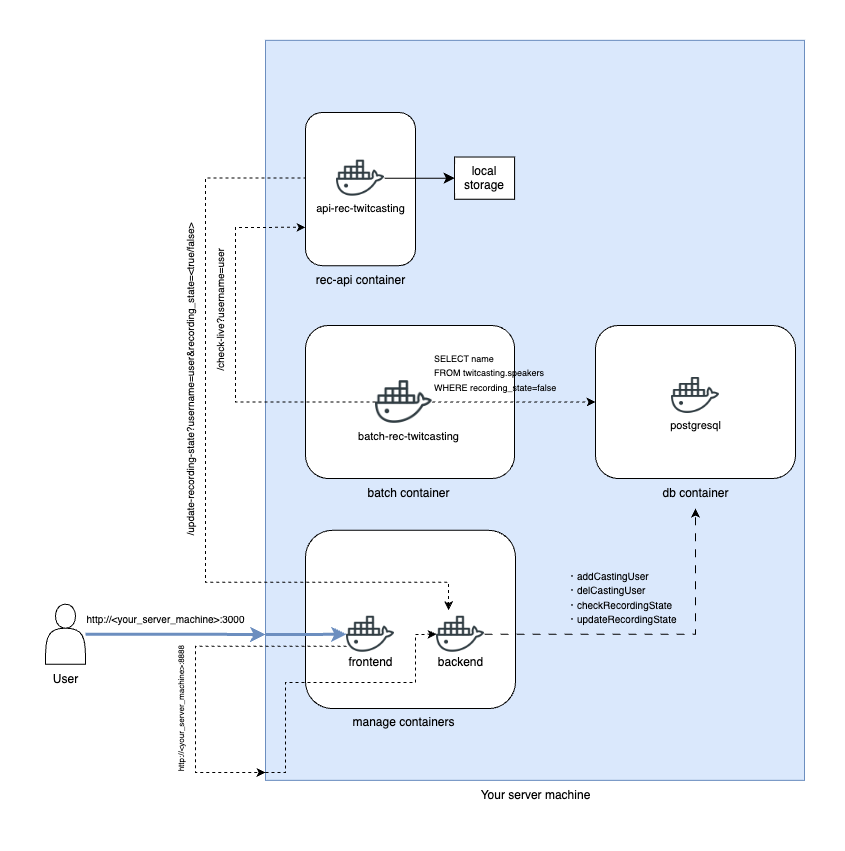

The diagram above was exported from draw.io. Its source (the exported page's mxGraphModel, read from the mxfile embedded in the PNG):
<mxGraphModel dx="2954" dy="1145" grid="1" gridSize="10" guides="1" tooltips="1" connect="1" arrows="1" fold="1" page="1" pageScale="1" pageWidth="827" pageHeight="1169" math="0" shadow="0">
  <root>
    <mxCell id="0" />
    <mxCell id="1" parent="0" />
    <mxCell id="17p_4jpaIdI8gEVZot0U-15" value="" style="group;fillColor=#dae8fc;strokeColor=#6c8ebf;" parent="1" vertex="1" connectable="0">
      <mxGeometry x="840" y="47.84313725490199" width="539" height="740" as="geometry" />
    </mxCell>
    <mxCell id="17p_4jpaIdI8gEVZot0U-13" value="" style="group" parent="17p_4jpaIdI8gEVZot0U-15" vertex="1" connectable="0">
      <mxGeometry width="539" height="740" as="geometry" />
    </mxCell>
    <mxCell id="17p_4jpaIdI8gEVZot0U-49" value="" style="rounded=1;whiteSpace=wrap;html=1;" parent="17p_4jpaIdI8gEVZot0U-13" vertex="1">
      <mxGeometry x="40" y="490" width="210" height="178.23" as="geometry" />
    </mxCell>
    <mxCell id="17p_4jpaIdI8gEVZot0U-53" value="manage containers" style="text;html=1;align=center;verticalAlign=middle;resizable=0;points=[];autosize=1;strokeColor=none;fillColor=none;" parent="17p_4jpaIdI8gEVZot0U-13" vertex="1">
      <mxGeometry x="72.75" y="666.9268627450981" width="130" height="30" as="geometry" />
    </mxCell>
    <mxCell id="17p_4jpaIdI8gEVZot0U-56" value="" style="shape=image;html=1;verticalAlign=top;verticalLabelPosition=bottom;labelBackgroundColor=#ffffff;imageAspect=0;aspect=fixed;image=https://cdn0.iconfinder.com/data/icons/social-media-2104/24/social_media_social_media_logo_docker-128.png" parent="17p_4jpaIdI8gEVZot0U-13" vertex="1">
      <mxGeometry x="81" y="569.8590196078432" width="48" height="48" as="geometry" />
    </mxCell>
    <mxCell id="z7dUl85ZyKhkm0dhIJrr-3" style="edgeStyle=orthogonalEdgeStyle;rounded=0;orthogonalLoop=1;jettySize=auto;html=1;exitX=0;exitY=0.75;exitDx=0;exitDy=0;dashed=1;" parent="17p_4jpaIdI8gEVZot0U-13" source="17p_4jpaIdI8gEVZot0U-56" edge="1">
      <mxGeometry relative="1" as="geometry">
        <mxPoint y="732.156862745098" as="targetPoint" />
        <Array as="points">
          <mxPoint x="-70" y="606" />
          <mxPoint x="-70" y="732" />
          <mxPoint y="732" />
        </Array>
      </mxGeometry>
    </mxCell>
    <mxCell id="17p_4jpaIdI8gEVZot0U-70" value="frontend" style="text;html=1;align=center;verticalAlign=middle;resizable=0;points=[];autosize=1;strokeColor=none;fillColor=none;" parent="17p_4jpaIdI8gEVZot0U-13" vertex="1">
      <mxGeometry x="70" y="606.926862745098" width="70" height="30" as="geometry" />
    </mxCell>
    <mxCell id="17p_4jpaIdI8gEVZot0U-71" value="" style="shape=image;html=1;verticalAlign=top;verticalLabelPosition=bottom;labelBackgroundColor=#ffffff;imageAspect=0;aspect=fixed;image=https://cdn0.iconfinder.com/data/icons/social-media-2104/24/social_media_social_media_logo_docker-128.png" parent="17p_4jpaIdI8gEVZot0U-13" vertex="1">
      <mxGeometry x="171" y="569.8590196078432" width="48" height="48" as="geometry" />
    </mxCell>
    <mxCell id="17p_4jpaIdI8gEVZot0U-72" value="backend" style="text;html=1;align=center;verticalAlign=middle;resizable=0;points=[];autosize=1;strokeColor=none;fillColor=none;" parent="17p_4jpaIdI8gEVZot0U-13" vertex="1">
      <mxGeometry x="160" y="606.926862745098" width="70" height="30" as="geometry" />
    </mxCell>
    <mxCell id="17p_4jpaIdI8gEVZot0U-84" value="" style="group" parent="17p_4jpaIdI8gEVZot0U-13" vertex="1" connectable="0">
      <mxGeometry x="40" y="285.1" width="304.0954545454546" height="183.14" as="geometry" />
    </mxCell>
    <mxCell id="17p_4jpaIdI8gEVZot0U-86" value="" style="rounded=1;whiteSpace=wrap;html=1;" parent="17p_4jpaIdI8gEVZot0U-84" vertex="1">
      <mxGeometry width="209.0909090909091" height="153.14102598419043" as="geometry" />
    </mxCell>
    <mxCell id="17p_4jpaIdI8gEVZot0U-97" value="batch container" style="text;html=1;align=center;verticalAlign=middle;resizable=0;points=[];autosize=1;strokeColor=none;fillColor=none;" parent="17p_4jpaIdI8gEVZot0U-84" vertex="1">
      <mxGeometry x="47.72727272727273" y="153.1392612348513" width="110" height="30" as="geometry" />
    </mxCell>
    <mxCell id="17p_4jpaIdI8gEVZot0U-104" value="&lt;font style=&quot;font-size: 9px;&quot;&gt;SELECT name&amp;nbsp;&lt;/font&gt;&lt;div&gt;&lt;font style=&quot;font-size: 9px;&quot;&gt;&lt;font style=&quot;background-color: transparent; color: light-dark(rgb(0, 0, 0), rgb(255, 255, 255));&quot;&gt;FROM twitcasting.&lt;/font&gt;&lt;font style=&quot;background-color: transparent; color: light-dark(rgb(0, 0, 0), rgb(255, 255, 255));&quot;&gt;speakers&amp;nbsp;&lt;/font&gt;&lt;/font&gt;&lt;/div&gt;&lt;div&gt;&lt;font style=&quot;background-color: transparent; color: light-dark(rgb(0, 0, 0), rgb(255, 255, 255)); font-size: 9px;&quot;&gt;WHERE recording_state=false&lt;/font&gt;&lt;/div&gt;" style="text;html=1;align=left;verticalAlign=middle;resizable=0;points=[];autosize=1;strokeColor=none;fillColor=none;" parent="17p_4jpaIdI8gEVZot0U-84" vertex="1">
      <mxGeometry x="126.72545454545454" y="17.05700627736236" width="150" height="60" as="geometry" />
    </mxCell>
    <mxCell id="3h0nLJYQ_S2lUMBBd0ub-7" value="" style="shape=image;html=1;verticalAlign=top;verticalLabelPosition=bottom;labelBackgroundColor=#ffffff;imageAspect=0;aspect=fixed;image=https://cdn0.iconfinder.com/data/icons/social-media-2104/24/social_media_social_media_logo_docker-128.png" parent="17p_4jpaIdI8gEVZot0U-84" vertex="1">
      <mxGeometry x="70" y="48.2" width="56.73" height="56.73" as="geometry" />
    </mxCell>
    <mxCell id="3h0nLJYQ_S2lUMBBd0ub-8" value="&lt;span class=&quot;AppHeader-context-item-label&quot; style=&quot;box-sizing: border-box; display: inline-block; overflow: hidden; text-overflow: ellipsis; text-wrap-mode: nowrap;&quot;&gt;&lt;font style=&quot;color: rgb(0, 0, 0); font-size: 11px;&quot;&gt;batch-rec-twitcasting&lt;/font&gt;&lt;/span&gt;" style="text;html=1;align=center;verticalAlign=middle;resizable=0;points=[];autosize=1;strokeColor=none;fillColor=none;" parent="17p_4jpaIdI8gEVZot0U-84" vertex="1">
      <mxGeometry x="42.72999999999999" y="97.05686274509799" width="120" height="30" as="geometry" />
    </mxCell>
    <mxCell id="17p_4jpaIdI8gEVZot0U-119" style="edgeStyle=orthogonalEdgeStyle;rounded=0;orthogonalLoop=1;jettySize=auto;html=1;entryX=0.25;entryY=0;entryDx=0;entryDy=0;exitX=1;exitY=0.5;exitDx=0;exitDy=0;dashed=1;" parent="17p_4jpaIdI8gEVZot0U-13" source="17p_4jpaIdI8gEVZot0U-19" target="17p_4jpaIdI8gEVZot0U-71" edge="1">
      <mxGeometry relative="1" as="geometry">
        <Array as="points">
          <mxPoint x="-60" y="138" />
          <mxPoint x="-60" y="542" />
          <mxPoint x="183" y="542" />
        </Array>
      </mxGeometry>
    </mxCell>
    <mxCell id="17p_4jpaIdI8gEVZot0U-17" value="" style="rounded=1;whiteSpace=wrap;html=1;" parent="17p_4jpaIdI8gEVZot0U-13" vertex="1">
      <mxGeometry x="40" y="72.16" width="110" height="153.14" as="geometry" />
    </mxCell>
    <mxCell id="17p_4jpaIdI8gEVZot0U-19" value="" style="shape=image;html=1;verticalAlign=top;verticalLabelPosition=bottom;labelBackgroundColor=#ffffff;imageAspect=0;aspect=fixed;image=https://cdn0.iconfinder.com/data/icons/social-media-2104/24/social_media_social_media_logo_docker-128.png" parent="17p_4jpaIdI8gEVZot0U-13" vertex="1">
      <mxGeometry x="71" y="113.78901960784316" width="48" height="48" as="geometry" />
    </mxCell>
    <mxCell id="17p_4jpaIdI8gEVZot0U-69" value="&lt;span class=&quot;AppHeader-context-item-label&quot; style=&quot;box-sizing: border-box; display: inline-block; overflow: hidden; text-overflow: ellipsis; text-wrap-mode: nowrap;&quot;&gt;&lt;font style=&quot;color: rgb(0, 0, 0); font-size: 11px;&quot;&gt;api-rec-twitcasting&lt;/font&gt;&lt;/span&gt;" style="text;html=1;align=center;verticalAlign=middle;resizable=0;points=[];autosize=1;strokeColor=none;fillColor=none;" parent="17p_4jpaIdI8gEVZot0U-13" vertex="1">
      <mxGeometry x="40" y="153.666862745098" width="110" height="30" as="geometry" />
    </mxCell>
    <mxCell id="17p_4jpaIdI8gEVZot0U-92" style="edgeStyle=orthogonalEdgeStyle;rounded=0;orthogonalLoop=1;jettySize=auto;html=1;dashed=1;entryX=0;entryY=0.75;entryDx=0;entryDy=0;exitX=0;exitY=0.5;exitDx=0;exitDy=0;" parent="17p_4jpaIdI8gEVZot0U-13" source="3h0nLJYQ_S2lUMBBd0ub-7" target="17p_4jpaIdI8gEVZot0U-17" edge="1">
      <mxGeometry relative="1" as="geometry">
        <mxPoint x="40" y="132.156862745098" as="targetPoint" />
        <Array as="points">
          <mxPoint x="-30" y="362" />
          <mxPoint x="-30" y="187" />
        </Array>
        <mxPoint x="113.27590909090895" y="351.99019607843127" as="sourcePoint" />
      </mxGeometry>
    </mxCell>
    <mxCell id="17p_4jpaIdI8gEVZot0U-94" value="&lt;font style=&quot;font-size: 10px;&quot;&gt;・addCastingUser&lt;/font&gt;&lt;div&gt;&lt;span style=&quot;font-size: 10px;&quot;&gt;・delCastingUser&lt;br&gt;&lt;/span&gt;&lt;div&gt;&lt;font style=&quot;font-size: 10px;&quot;&gt;・checkRecordingState&lt;/font&gt;&lt;/div&gt;&lt;div&gt;&lt;font style=&quot;font-size: 10px;&quot;&gt;・updateRecordingState&lt;/font&gt;&lt;/div&gt;&lt;/div&gt;" style="text;html=1;align=left;verticalAlign=middle;resizable=0;points=[];autosize=1;strokeColor=none;fillColor=none;rotation=0;" parent="17p_4jpaIdI8gEVZot0U-13" vertex="1">
      <mxGeometry x="300" y="522.156862745098" width="130" height="70" as="geometry" />
    </mxCell>
    <mxCell id="17p_4jpaIdI8gEVZot0U-103" style="edgeStyle=orthogonalEdgeStyle;rounded=0;orthogonalLoop=1;jettySize=auto;html=1;dashed=1;entryX=0;entryY=0.5;entryDx=0;entryDy=0;" parent="17p_4jpaIdI8gEVZot0U-13" source="3h0nLJYQ_S2lUMBBd0ub-7" target="3h0nLJYQ_S2lUMBBd0ub-2" edge="1">
      <mxGeometry relative="1" as="geometry">
        <mxPoint x="172.80822506815048" y="369.13296930334434" as="sourcePoint" />
        <mxPoint x="355" y="370.0901960784314" as="targetPoint" />
      </mxGeometry>
    </mxCell>
    <mxCell id="17p_4jpaIdI8gEVZot0U-81" style="edgeStyle=orthogonalEdgeStyle;rounded=0;orthogonalLoop=1;jettySize=auto;html=1;dashed=1;dashPattern=8 8;exitX=1;exitY=0.5;exitDx=0;exitDy=0;" parent="17p_4jpaIdI8gEVZot0U-13" source="17p_4jpaIdI8gEVZot0U-71" target="3h0nLJYQ_S2lUMBBd0ub-1" edge="1">
      <mxGeometry relative="1" as="geometry">
        <Array as="points">
          <mxPoint x="270" y="594" />
          <mxPoint x="430" y="594" />
        </Array>
        <mxPoint x="447" y="411.77686274509813" as="targetPoint" />
      </mxGeometry>
    </mxCell>
    <mxCell id="17p_4jpaIdI8gEVZot0U-120" value="&lt;font style=&quot;font-size: 10px;&quot;&gt;/update-recording-state?username=user&amp;amp;recording_state=&amp;lt;true/false&amp;gt;&lt;/font&gt;" style="text;html=1;align=center;verticalAlign=middle;resizable=0;points=[];autosize=1;strokeColor=none;fillColor=none;rotation=-90;" parent="17p_4jpaIdI8gEVZot0U-13" vertex="1">
      <mxGeometry x="-245" y="324.696862745098" width="340" height="30" as="geometry" />
    </mxCell>
    <mxCell id="3h0nLJYQ_S2lUMBBd0ub-1" value="db container" style="text;html=1;align=center;verticalAlign=middle;resizable=0;points=[];autosize=1;strokeColor=none;fillColor=none;" parent="17p_4jpaIdI8gEVZot0U-13" vertex="1">
      <mxGeometry x="385" y="438.2401960784314" width="90" height="30" as="geometry" />
    </mxCell>
    <mxCell id="3h0nLJYQ_S2lUMBBd0ub-2" value="" style="rounded=1;whiteSpace=wrap;html=1;" parent="17p_4jpaIdI8gEVZot0U-13" vertex="1">
      <mxGeometry x="330" y="285.10137254901963" width="200" height="153.13725490196077" as="geometry" />
    </mxCell>
    <mxCell id="3h0nLJYQ_S2lUMBBd0ub-3" value="" style="shape=image;html=1;verticalAlign=top;verticalLabelPosition=bottom;labelBackgroundColor=#ffffff;imageAspect=0;aspect=fixed;image=https://cdn0.iconfinder.com/data/icons/social-media-2104/24/social_media_social_media_logo_docker-128.png" parent="17p_4jpaIdI8gEVZot0U-13" vertex="1">
      <mxGeometry x="406" y="331.05901960784314" width="48" height="48" as="geometry" />
    </mxCell>
    <mxCell id="3h0nLJYQ_S2lUMBBd0ub-4" value="&lt;span class=&quot;AppHeader-context-item-label&quot; style=&quot;box-sizing: border-box; display: inline-block; overflow: hidden; text-overflow: ellipsis; text-wrap-mode: nowrap;&quot;&gt;&lt;font style=&quot;color: rgb(0, 0, 0); font-size: 11px;&quot;&gt;postgresql&lt;/font&gt;&lt;/span&gt;" style="text;html=1;align=center;verticalAlign=middle;resizable=0;points=[];autosize=1;strokeColor=none;fillColor=none;" parent="17p_4jpaIdI8gEVZot0U-13" vertex="1">
      <mxGeometry x="395" y="370.936862745098" width="70" height="30" as="geometry" />
    </mxCell>
    <mxCell id="3h0nLJYQ_S2lUMBBd0ub-5" value="local storage" style="whiteSpace=wrap;html=1;verticalAlign=top;labelBackgroundColor=#ffffff;" parent="17p_4jpaIdI8gEVZot0U-15" vertex="1">
      <mxGeometry x="189.09" y="116.68" width="60" height="42.21" as="geometry" />
    </mxCell>
    <mxCell id="3h0nLJYQ_S2lUMBBd0ub-6" value="" style="edgeStyle=none;curved=1;rounded=0;orthogonalLoop=1;jettySize=auto;html=1;fontSize=12;startSize=8;endSize=8;" parent="17p_4jpaIdI8gEVZot0U-15" source="17p_4jpaIdI8gEVZot0U-19" target="3h0nLJYQ_S2lUMBBd0ub-5" edge="1">
      <mxGeometry relative="1" as="geometry" />
    </mxCell>
    <mxCell id="17p_4jpaIdI8gEVZot0U-25" value="rec-api container" style="text;html=1;align=center;verticalAlign=middle;resizable=0;points=[];autosize=1;strokeColor=none;fillColor=none;" parent="17p_4jpaIdI8gEVZot0U-15" vertex="1">
      <mxGeometry x="40" y="225.0901960784314" width="110" height="30" as="geometry" />
    </mxCell>
    <mxCell id="17p_4jpaIdI8gEVZot0U-79" style="edgeStyle=orthogonalEdgeStyle;rounded=0;orthogonalLoop=1;jettySize=auto;html=1;fillColor=#dae8fc;strokeColor=#6c8ebf;strokeWidth=3;" parent="1" source="17p_4jpaIdI8gEVZot0U-78" edge="1">
      <mxGeometry relative="1" as="geometry">
        <mxPoint x="840" y="642" as="targetPoint" />
      </mxGeometry>
    </mxCell>
    <mxCell id="17p_4jpaIdI8gEVZot0U-78" value="" style="shape=actor;whiteSpace=wrap;html=1;" parent="1" vertex="1">
      <mxGeometry x="620" y="611.7" width="40" height="60" as="geometry" />
    </mxCell>
    <mxCell id="17p_4jpaIdI8gEVZot0U-80" value="User" style="text;html=1;align=center;verticalAlign=middle;resizable=0;points=[];autosize=1;strokeColor=none;fillColor=none;" parent="1" vertex="1">
      <mxGeometry x="615" y="671.7" width="50" height="30" as="geometry" />
    </mxCell>
    <mxCell id="17p_4jpaIdI8gEVZot0U-111" value="&lt;font style=&quot;font-size: 10px; line-height: 100%;&quot;&gt;http://&amp;lt;your_server_machine&amp;gt;:3000&lt;/font&gt;" style="text;html=1;align=center;verticalAlign=middle;resizable=0;points=[];autosize=1;strokeColor=none;fillColor=none;" parent="1" vertex="1">
      <mxGeometry x="650" y="611.7" width="180" height="30" as="geometry" />
    </mxCell>
    <mxCell id="17p_4jpaIdI8gEVZot0U-95" value="&lt;font style=&quot;font-size: 10px;&quot;&gt;/check-live?username=user&lt;/font&gt;" style="text;html=1;align=center;verticalAlign=middle;resizable=0;points=[];autosize=1;strokeColor=none;fillColor=none;rotation=-90;" parent="1" vertex="1">
      <mxGeometry x="720.0045454545455" y="302.9388011959892" width="150" height="30" as="geometry" />
    </mxCell>
    <mxCell id="z7dUl85ZyKhkm0dhIJrr-1" value="Your server machine" style="text;html=1;align=center;verticalAlign=middle;resizable=0;points=[];autosize=1;strokeColor=none;fillColor=none;" parent="1" vertex="1">
      <mxGeometry x="1044.5" y="788" width="130" height="30" as="geometry" />
    </mxCell>
    <mxCell id="z7dUl85ZyKhkm0dhIJrr-4" value="" style="endArrow=classic;html=1;rounded=0;entryX=0;entryY=0.5;entryDx=0;entryDy=0;dashed=1;" parent="1" target="17p_4jpaIdI8gEVZot0U-71" edge="1">
      <mxGeometry width="50" height="50" relative="1" as="geometry">
        <mxPoint x="840" y="780" as="sourcePoint" />
        <mxPoint x="1020" y="420" as="targetPoint" />
        <Array as="points">
          <mxPoint x="860" y="780" />
          <mxPoint x="860" y="730" />
          <mxPoint x="860" y="690" />
          <mxPoint x="940" y="690" />
          <mxPoint x="990" y="690" />
          <mxPoint x="990" y="642" />
        </Array>
      </mxGeometry>
    </mxCell>
    <mxCell id="z7dUl85ZyKhkm0dhIJrr-5" style="edgeStyle=orthogonalEdgeStyle;rounded=0;orthogonalLoop=1;jettySize=auto;html=1;fillColor=#dae8fc;strokeColor=#6c8ebf;strokeWidth=3;entryX=0;entryY=0.5;entryDx=0;entryDy=0;" parent="1" target="17p_4jpaIdI8gEVZot0U-56" edge="1">
      <mxGeometry relative="1" as="geometry">
        <mxPoint x="840" y="642" as="sourcePoint" />
        <mxPoint x="850" y="652" as="targetPoint" />
        <Array as="points">
          <mxPoint x="881" y="642" />
        </Array>
      </mxGeometry>
    </mxCell>
    <mxCell id="z7dUl85ZyKhkm0dhIJrr-6" value="&lt;font style=&quot;font-size: 8px; line-height: 100%;&quot;&gt;http://&amp;lt;your_server_machine&amp;gt;:8888&lt;/font&gt;" style="text;html=1;align=center;verticalAlign=middle;resizable=0;points=[];autosize=1;strokeColor=none;fillColor=none;rotation=-90;" parent="1" vertex="1">
      <mxGeometry x="680" y="701.7" width="150" height="30" as="geometry" />
    </mxCell>
  </root>
</mxGraphModel>